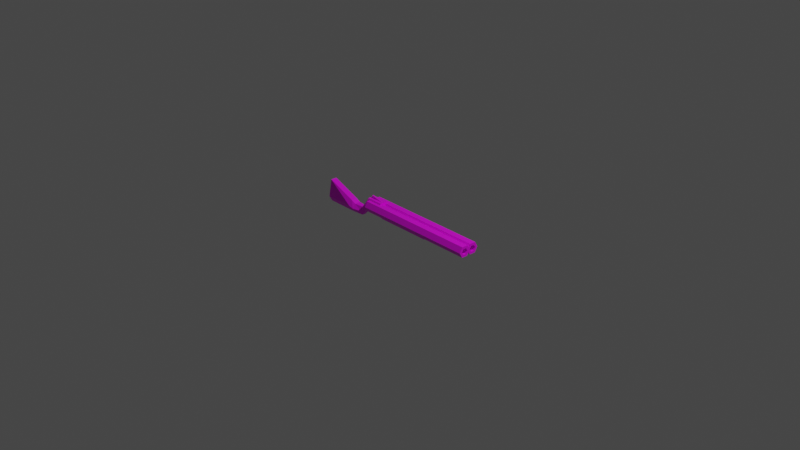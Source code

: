 # Source: Gun.blend  (saved by Blender 2.90.8; exported with 4.5.12 LTS)
import bpy
from mathutils import Matrix  # noqa: F401  (used for matrix-valued properties, if any)

bpy.ops.wm.read_factory_settings(use_empty=True)
scene = bpy.context.scene
scene.name = 'Scene'

# ---- collections
col_collection = bpy.data.collections.new('Collection'); scene.collection.children.link(col_collection)
col_gun = bpy.data.collections.new('Gun'); col_collection.children.link(col_gun)

# ---- images (referenced by path relative to the original .blend; pixels are not part of the script)
import os
ASSET_DIR = os.environ.get("B2B_ASSET_DIR", "")  # directory of the original .blend (textures are referenced by path, not embedded)
HERE = os.path.dirname(os.path.abspath(__file__))  # packed textures are extracted next to this script under _unpacked/

def load_image(name, relpath, width, height, colorspace="sRGB"):
    """Load a texture the original file referenced (path relative to the .blend, or extracted next to this script)."""
    p = next((c for c in (os.path.join(HERE, relpath), os.path.join(ASSET_DIR, relpath)) if relpath and os.path.exists(c)), "")
    if p:
        img = bpy.data.images.load(p, check_existing=True)
        img.name = name
    else:  # same state as the original file: an image datablock whose file is absent (Cycles renders it pink)
        img = bpy.data.images.new(name, width, height)
        img.source = "FILE"
        img.filepath = "//" + (relpath or name)
    img.colorspace_settings.name = colorspace
    return img
img_colour_png_005 = load_image('Colour.png.005', 'Colour.png', 1024, 1024, 'sRGB')
img_colour_png_001 = load_image('Colour.png.001', 'Colour.png', 1024, 1024, 'sRGB')

# ---- materials (node trees are filled in below, after node groups)
mat_material_002 = bpy.data.materials.new('Material.002')
mat_material_002.alpha_threshold = 0.0
mat_material_002.use_transparent_shadow = False
mat_material_002.roughness = 0.5
mat_material_002.line_color = (0.0, 0.0, 0.0, 1.0)
mat_material_001 = bpy.data.materials.new('Material.001')
mat_material_001.use_transparent_shadow = False

# ---- material node trees
mat_material_002.use_nodes = True; mat_material_002.node_tree.nodes.clear()
_N = mat_material_002.node_tree.nodes; _L = mat_material_002.node_tree.links
n0 = _N.new('ShaderNodeOutputMaterial'); n0.name = 'Material Output'; n0.location = (300, 300)
n1 = _N.new('ShaderNodeBsdfPrincipled'); n1.name = 'Principled BSDF'; n1.location = (10, 300)
n1.distribution = 'GGX'
n1.subsurface_method = 'BURLEY'
n1.inputs[3].default_value = 1.45
n1.inputs[27].default_value = (0.0, 0.0, 0.0, 1.0)
n1.inputs[28].default_value = 1.0
n2 = _N.new('ShaderNodeTexImage'); n2.name = 'Image Texture'; n2.location = (-384, 163)
n2.image = img_colour_png_005
_L.new(n1.outputs[0], n0.inputs[0])
_L.new(n2.outputs[0], n1.inputs[0])
n0.is_active_output = True
mat_material_001.use_nodes = True; mat_material_001.node_tree.nodes.clear()
_N = mat_material_001.node_tree.nodes; _L = mat_material_001.node_tree.links
n0 = _N.new('ShaderNodeBsdfPrincipled'); n0.name = 'Principled BSDF'; n0.location = (10, 300)
n0.distribution = 'GGX'
n0.subsurface_method = 'BURLEY'
n0.inputs[3].default_value = 1.45
n0.inputs[27].default_value = (0.0, 0.0, 0.0, 1.0)
n0.inputs[28].default_value = 1.0
n1 = _N.new('ShaderNodeOutputMaterial'); n1.name = 'Material Output'; n1.location = (300, 300)
n2 = _N.new('ShaderNodeTexImage'); n2.name = 'Image Texture'; n2.location = (-462, 193)
n2.image = img_colour_png_001
_L.new(n0.outputs[0], n1.inputs[0])
_L.new(n2.outputs[0], n0.inputs[0])
n1.is_active_output = True

# ---- world
world_world = bpy.data.worlds.new('World'); scene.world = world_world
world_world.use_nodes = True; world_world.node_tree.nodes.clear()
_N = world_world.node_tree.nodes; _L = world_world.node_tree.links
n0 = _N.new('ShaderNodeOutputWorld'); n0.name = 'World Output'; n0.location = (300, 300)
n1 = _N.new('ShaderNodeBackground'); n1.name = 'Background'; n1.location = (10, 300)
n1.inputs[0].default_value = (0.05088, 0.05088, 0.05088, 1.0)
_L.new(n1.outputs[0], n0.inputs[0])
n0.is_active_output = True
world_world.color = (0.05088, 0.05088, 0.05088)
world_world.use_sun_shadow = False
world_world.sun_shadow_jitter_overblur = 0.0

# ---- cameras
cam_camera = bpy.data.cameras.new('Camera')
cam_camera.clip_end = 100.0
cam_camera.ortho_scale = 7.314

# ---- lights
light_light = bpy.data.lights.new('Light', 'POINT')
light_light.transmission_factor = 0.0
light_light.energy = 1000.0
light_light.shadow_soft_size = 0.1
light_light.shadow_maximum_resolution = 0.006
light_light.use_absolute_resolution = True

# ---- meshes
me_cube_001 = bpy.data.meshes.new('Cube.001')
me_cube_001.from_pydata([(-0.232, 0.07755, -0.02505), (0.4023, 0.0589, -0.02006), (-0.2325, 0.04535, -0.08086), (0.4018, 0.0267, -0.07587), (-0.2344, -0.01906, -0.08088), (0.3999, -0.03771, -0.07588), (-0.2358, -0.05127, -0.02508), (0.3985, -0.06992, -0.02009), (-0.2353, -0.01906, 0.03073), (0.399, -0.03771, 0.03572), (-0.2334, 0.04535, 0.03074), (0.4009, 0.0267, 0.03574), (-0.3997, 0.1294, 0.02276), (0.9968, 0.05848, 0.03376), (-0.4002, 0.09722, -0.03305), (0.9965, 0.04121, 0.003823), (-0.4021, 0.03281, -0.03307), (0.9955, 0.006664, 0.003815), (-0.4035, 0.0006098, 0.02273), (0.9947, -0.01061, 0.03374), (-0.4029, 0.03281, 0.07854), (0.995, 0.006664, 0.06368), (-0.4011, 0.09722, 0.07855), (0.996, 0.04121, 0.06368), (-0.4027, 0.02531, 0.02273), (0.9937, -0.04564, 0.03373), (-0.4032, -0.0069, -0.03308), (0.9934, -0.06291, 0.003799), (-0.4051, -0.07131, -0.03309), (0.9924, -0.09746, 0.003791), (-0.4065, -0.1035, 0.0227), (0.9917, -0.1147, 0.03372), (-0.406, -0.07131, 0.07851), (0.9919, -0.09746, 0.06365), (-0.4041, -0.0069, 0.07853), (0.9929, -0.06291, 0.06366), (-0.4264, 0.09155, 0.02255), (-0.2329, 0.08586, 0.02407), (-0.427, 0.05076, -0.0493), (-0.2335, 0.04507, -0.04777), (-0.4294, -0.03082, -0.04931), (-0.2359, -0.03651, -0.04779), (-0.4312, -0.07161, 0.02251), (-0.2377, -0.0773, 0.02403), (-0.4305, -0.03082, 0.09435), (-0.2371, -0.03651, 0.09588), (-0.4281, 0.05076, 0.09437), (-0.2347, 0.04507, 0.0959), (-0.4648, 0.07464, 0.0003086), (-0.4653, 0.04286, -0.0467), (-0.4672, -0.02069, -0.04672), (-0.4685, -0.05247, 0.0002792), (-0.4679, -0.02069, 0.04729), (-0.4661, 0.04286, 0.04731), (-0.5496, 0.05858, -0.09994), (-0.5499, 0.03608, -0.147), (-0.5512, -0.008904, -0.147), (-0.5523, -0.0314, -0.09996), (-0.552, -0.008904, -0.05295), (-0.5507, 0.03608, -0.05294), (-0.6558, 0.08342, -0.1008), (-0.6564, 0.05008, -0.1478), (-0.6584, -0.01661, -0.1478), (-0.6597, -0.04996, -0.1008), (-0.6591, -0.01661, -0.0538), (-0.6572, 0.05008, -0.05378), (-0.712, 0.08597, -0.08854), (-0.7126, 0.05218, -0.1491), (-0.7145, -0.01541, -0.1491), (-0.716, -0.04921, -0.08857), (-0.7155, -0.01541, -0.02805), (-0.7135, 0.05218, -0.02804), (-1.049, 0.09588, -0.09119), (-1.049, 0.06208, -0.1517), (-1.051, -0.005511, -0.1517), (-1.053, -0.03931, -0.09122), (-1.053, -0.005511, 0.09511), (-1.051, 0.06208, 0.09513), (-0.2594, -0.002424, 0.0957), (-0.4062, 0.001891, 0.09454), (-0.4058, 0.01668, 0.09455), (-0.4064, 0.001891, 0.1229), (-0.406, 0.01668, 0.1229), (-0.259, 0.01236, 0.0957), (0.9971, 0.05614, -0.02205), (0.9976, 0.08835, 0.03376), (0.9952, -0.008268, -0.02206), (0.9944, -0.008268, 0.08954), (0.9962, 0.05614, 0.08956), (0.9941, -0.04798, -0.02207), (0.9922, -0.1124, -0.02208), (0.9908, -0.1446, 0.03371), (0.9913, -0.1124, 0.08952), (0.9932, -0.04798, 0.08954), (0.7303, 0.04904, 0.001727), (0.7306, 0.06631, 0.03166), (0.7293, 0.01449, 0.001719), (0.7286, -0.002784, 0.03165), (0.7288, 0.01449, 0.06158), (0.7299, 0.04904, 0.06159), (0.7273, -0.05509, 0.001703), (0.7275, -0.03781, 0.03164), (0.7262, -0.08963, 0.001695), (0.7255, -0.1069, 0.03162), (0.7258, -0.08963, 0.06156), (0.7268, -0.05509, 0.06156)], [], [(0, 1, 3, 2), (2, 3, 5, 4), (4, 5, 7, 6), (6, 7, 9, 8), (3, 1, 11, 9, 7, 5), (8, 9, 11, 10), (10, 11, 1, 0), (0, 2, 4, 6, 8, 10), (12, 85, 84, 14), (14, 84, 86, 16), (16, 86, 25, 18), (18, 25, 87, 20), (21, 19, 97, 98), (20, 87, 88, 22), (22, 88, 85, 12), (12, 14, 16, 18, 20, 22), (24, 19, 89, 26), (26, 89, 90, 28), (28, 90, 91, 30), (30, 91, 92, 32), (27, 25, 101, 100), (32, 92, 93, 34), (34, 93, 19, 24), (24, 26, 28, 30, 32, 34), (36, 37, 39, 38), (38, 39, 41, 40), (40, 41, 43, 42), (42, 43, 45, 44), (39, 37, 47, 45, 43, 41), (47, 46, 80, 83), (46, 47, 37, 36), (36, 38, 49, 48), (52, 53, 59, 58), (40, 42, 51, 50), (46, 36, 48, 53), (42, 44, 52, 51), (38, 40, 50, 49), (44, 46, 53, 52), (56, 57, 63, 62), (50, 51, 57, 56), (48, 49, 55, 54), (53, 48, 54, 59), (51, 52, 58, 57), (49, 50, 56, 55), (61, 62, 68, 67), (54, 55, 61, 60), (59, 54, 60, 65), (57, 58, 64, 63), (55, 56, 62, 61), (58, 59, 65, 64), (66, 67, 73, 72), (64, 65, 71, 70), (62, 63, 69, 68), (60, 61, 67, 66), (65, 60, 66, 71), (63, 64, 70, 69), (72, 73, 74, 75, 76, 77), (71, 66, 72, 77), (69, 70, 76, 75), (67, 68, 74, 73), (70, 71, 77, 76), (68, 69, 75, 74), (83, 80, 82), (46, 44, 79, 80), (45, 47, 83, 78), (44, 45, 78, 79), (81, 78, 83, 82), (80, 79, 81, 82), (79, 78, 81), (13, 15, 84, 85), (15, 17, 86, 84), (17, 19, 25, 86), (19, 21, 87, 25), (21, 23, 88, 87), (23, 13, 85, 88), (25, 27, 89, 19), (27, 29, 90, 89), (29, 31, 91, 90), (31, 33, 92, 91), (33, 35, 93, 92), (35, 25, 19, 93), (94, 95, 99, 98, 97, 96), (100, 101, 105, 104, 103, 102), (35, 33, 104, 105), (15, 13, 95, 94), (29, 27, 100, 102), (23, 21, 98, 99), (25, 35, 105, 101), (17, 15, 94, 96), (31, 29, 102, 103), (13, 23, 99, 95), (19, 17, 96, 97), (33, 31, 103, 104)])
_uv = me_cube_001.uv_layers.new(name='UVMap')
_uv.uv.foreach_set('vector', [0.6517, 0.7663, 0.6517, 0.7663, 0.6517, 0.7663, 0.6517, 0.7663, 0.6517, 0.7663, 0.6517, 0.7663, 0.6517, 0.7663, 0.6517, 0.7663, 0.6517, 0.7663, 0.6517, 0.7663, 0.6517, 0.7663, 0.6517, 0.7663, 0.194, 0.583, 0.194, 0.583, 0.194, 0.583, 0.194, 0.583, 0.6517, 0.7663, 0.6517, 0.7663, 0.6517, 0.7663, 0.6517, 0.7663, 0.6517, 0.7663, 0.6517, 0.7663, 0.194, 0.583, 0.194, 0.583, 0.194, 0.583, 0.194, 0.583, 0.194, 0.583, 0.194, 0.583, 0.194, 0.583, 0.194, 0.583, 0.6517, 0.7663, 0.6517, 0.7663, 0.6517, 0.7663, 0.6517, 0.7663, 0.6517, 0.7663, 0.6517, 0.7663, 0.194, 0.583, 0.194, 0.583, 0.194, 0.583, 0.194, 0.583, 0.194, 0.583, 0.194, 0.583, 0.194, 0.583, 0.194, 0.583, 0.194, 0.583, 0.194, 0.583, 0.194, 0.583, 0.194, 0.583, 0.194, 0.583, 0.194, 0.583, 0.194, 0.583, 0.194, 0.583, 0.4682, 0.196, 0.4682, 0.196, 0.4682, 0.196, 0.4682, 0.196, 0.194, 0.583, 0.194, 0.583, 0.194, 0.583, 0.194, 0.583, 0.194, 0.583, 0.194, 0.583, 0.194, 0.583, 0.194, 0.583, 0.194, 0.583, 0.194, 0.583, 0.194, 0.583, 0.194, 0.583, 0.194, 0.583, 0.194, 0.583, 0.194, 0.583, 0.194, 0.583, 0.194, 0.583, 0.194, 0.583, 0.194, 0.583, 0.194, 0.583, 0.194, 0.583, 0.194, 0.583, 0.194, 0.583, 0.194, 0.583, 0.194, 0.583, 0.194, 0.583, 0.194, 0.583, 0.194, 0.583, 0.194, 0.583, 0.194, 0.583, 0.4682, 0.196, 0.4682, 0.196, 0.4682, 0.196, 0.4682, 0.196, 0.194, 0.583, 0.194, 0.583, 0.194, 0.583, 0.194, 0.583, 0.194, 0.583, 0.194, 0.583, 0.194, 0.583, 0.194, 0.583, 0.194, 0.583, 0.194, 0.583, 0.194, 0.583, 0.194, 0.583, 0.194, 0.583, 0.194, 0.583, 0.3923, 0.8605, 0.3923, 0.8605, 0.3923, 0.8605, 0.3923, 0.8605, 0.3923, 0.8605, 0.3923, 0.8605, 0.3923, 0.8605, 0.3923, 0.8605, 0.3923, 0.8605, 0.3923, 0.8605, 0.3923, 0.8605, 0.3923, 0.8605, 0.3923, 0.8605, 0.3923, 0.8605, 0.3923, 0.8605, 0.3923, 0.8605, 0.3923, 0.8605, 0.3923, 0.8605, 0.3923, 0.8605, 0.3923, 0.8605, 0.3923, 0.8605, 0.3923, 0.8605, 0.3923, 0.8605, 0.3923, 0.8605, 0.3923, 0.8605, 0.3923, 0.8605, 0.3923, 0.8605, 0.3923, 0.8605, 0.3923, 0.8605, 0.3923, 0.8605, 0.3923, 0.8605, 0.3923, 0.8605, 0.3923, 0.8605, 0.3923, 0.8605, 0.3923, 0.8605, 0.3923, 0.8605, 0.3923, 0.8605, 0.3923, 0.8605, 0.3923, 0.8605, 0.3923, 0.8605, 0.3923, 0.8605, 0.3923, 0.8605, 0.3923, 0.8605, 0.3923, 0.8605, 0.3923, 0.8605, 0.3923, 0.8605, 0.3923, 0.8605, 0.3923, 0.8605, 0.3923, 0.8605, 0.3923, 0.8605, 0.3923, 0.8605, 0.3923, 0.8605, 0.3923, 0.8605, 0.3923, 0.8605, 0.3923, 0.8605, 0.3923, 0.8605, 0.3923, 0.8605, 0.3923, 0.8605, 0.3923, 0.8605, 0.3923, 0.8605, 0.3923, 0.8605, 0.3923, 0.8605, 0.3923, 0.8605, 0.3923, 0.8605, 0.3923, 0.8605, 0.3923, 0.8605, 0.3923, 0.8605, 0.3923, 0.8605, 0.3923, 0.8605, 0.3923, 0.8605, 0.3923, 0.8605, 0.3923, 0.8605, 0.3923, 0.8605, 0.3923, 0.8605, 0.3923, 0.8605, 0.3923, 0.8605, 0.3923, 0.8605, 0.3923, 0.8605, 0.3923, 0.8605, 0.3923, 0.8605, 0.3923, 0.8605, 0.3923, 0.8605, 0.3923, 0.8605, 0.3923, 0.8605, 0.3923, 0.8605, 0.3923, 0.8605, 0.3923, 0.8605, 0.3923, 0.8605, 0.3923, 0.8605, 0.3923, 0.8605, 0.3923, 0.8605, 0.3923, 0.8605, 0.3923, 0.8605, 0.3923, 0.8605, 0.3923, 0.8605, 0.3923, 0.8605, 0.3923, 0.8605, 0.3923, 0.8605, 0.3923, 0.8605, 0.3923, 0.8605, 0.3923, 0.8605, 0.3923, 0.8605, 0.3923, 0.8605, 0.3923, 0.8605, 0.3923, 0.8605, 0.3923, 0.8605, 0.3923, 0.8605, 0.3923, 0.8605, 0.3923, 0.8605, 0.3923, 0.8605, 0.3923, 0.8605, 0.3923, 0.8605, 0.3923, 0.8605, 0.3923, 0.8605, 0.3923, 0.8605, 0.3923, 0.8605, 0.3923, 0.8605, 0.3923, 0.8605, 0.3923, 0.8605, 0.3923, 0.8605, 0.3923, 0.8605, 0.3923, 0.8605, 0.3923, 0.8605, 0.3923, 0.8605, 0.3923, 0.8605, 0.3923, 0.8605, 0.3923, 0.8605, 0.3923, 0.8605, 0.3923, 0.8605, 0.3923, 0.8605, 0.3923, 0.8605, 0.3923, 0.8605, 0.3923, 0.8605, 0.3923, 0.8605, 0.3923, 0.8605, 0.3923, 0.8605, 0.3923, 0.8605, 0.3923, 0.8605, 0.3923, 0.8605, 0.3923, 0.8605, 0.3923, 0.8605, 0.3923, 0.8605, 0.3923, 0.8605, 0.3923, 0.8605, 0.3923, 0.8605, 0.3923, 0.8605, 0.3923, 0.8605, 0.3923, 0.8605, 0.3923, 0.8605, 0.3923, 0.8605, 0.3923, 0.8605, 0.3923, 0.8605, 0.3923, 0.8605, 0.3923, 0.8605, 0.3923, 0.8605, 0.3923, 0.8605, 0.194, 0.583, 0.194, 0.583, 0.194, 0.583, 0.3923, 0.8605, 0.3923, 0.8605, 0.3923, 0.8605, 0.3923, 0.8605, 0.3923, 0.8605, 0.3923, 0.8605, 0.3923, 0.8605, 0.3923, 0.8605, 0.3923, 0.8605, 0.3923, 0.8605, 0.3923, 0.8605, 0.3923, 0.8605, 0.194, 0.583, 0.194, 0.583, 0.194, 0.583, 0.194, 0.583, 0.194, 0.583, 0.194, 0.583, 0.194, 0.583, 0.194, 0.583, 0.194, 0.583, 0.194, 0.583, 0.194, 0.583, 0.194, 0.583, 0.194, 0.583, 0.194, 0.583, 0.194, 0.583, 0.194, 0.583, 0.194, 0.583, 0.194, 0.583, 0.194, 0.583, 0.194, 0.583, 0.194, 0.583, 0.194, 0.583, 0.194, 0.583, 0.194, 0.583, 0.194, 0.583, 0.194, 0.583, 0.194, 0.583, 0.194, 0.583, 0.194, 0.583, 0.194, 0.583, 0.194, 0.583, 0.194, 0.583, 0.194, 0.583, 0.194, 0.583, 0.194, 0.583, 0.194, 0.583, 0.194, 0.583, 0.194, 0.583, 0.194, 0.583, 0.194, 0.583, 0.194, 0.583, 0.194, 0.583, 0.194, 0.583, 0.194, 0.583, 0.194, 0.583, 0.194, 0.583, 0.194, 0.583, 0.194, 0.583, 0.194, 0.583, 0.194, 0.583, 0.194, 0.583, 0.194, 0.583, 0.194, 0.583, 0.194, 0.583, 0.194, 0.583, 0.194, 0.583, 0.194, 0.583, 0.194, 0.583, 0.194, 0.583, 0.4044, 0.3031, 0.4044, 0.3031, 0.4044, 0.3031, 0.4044, 0.3031, 0.4044, 0.3031, 0.4044, 0.3031, 0.4044, 0.3031, 0.4044, 0.3031, 0.4044, 0.3031, 0.4044, 0.3031, 0.4044, 0.3031, 0.4044, 0.3031, 0.4682, 0.196, 0.4682, 0.196, 0.4682, 0.196, 0.4682, 0.196, 0.4682, 0.196, 0.4682, 0.196, 0.4682, 0.196, 0.4682, 0.196, 0.4682, 0.196, 0.4682, 0.196, 0.4682, 0.196, 0.4682, 0.196, 0.4682, 0.196, 0.4682, 0.196, 0.4682, 0.196, 0.4682, 0.196, 0.4682, 0.196, 0.4682, 0.196, 0.4682, 0.196, 0.4682, 0.196, 0.4682, 0.196, 0.4682, 0.196, 0.4682, 0.196, 0.4682, 0.196, 0.4682, 0.196, 0.4682, 0.196, 0.4682, 0.196, 0.4682, 0.196, 0.4682, 0.196, 0.4682, 0.196, 0.4682, 0.196, 0.4682, 0.196, 0.4682, 0.196, 0.4682, 0.196, 0.4682, 0.196, 0.4682, 0.196, 0.4682, 0.196, 0.4682, 0.196, 0.4682, 0.196, 0.4682, 0.196])
me_cube_001.materials.append(mat_material_002)
me_cube_001.materials.append(mat_material_001)
me_cube_001.use_remesh_preserve_volume = False
me_cube_001.use_remesh_preserve_attributes = False
me_cube_001.use_mirror_vertex_groups = False
me_cube_001.use_paint_bone_selection = False
me_cube_001.use_paint_mask_vertex = True
me_cube_001.update()

# ---- objects
ob_light = bpy.data.objects.new('Light', light_light)
ob_camera = bpy.data.objects.new('Camera', cam_camera)
ob_shotgun = bpy.data.objects.new('Shotgun', me_cube_001)

# ---- transforms, parenting, visibility, modifiers, constraints
ob_light.location = (4.076, 1.005, 5.904)
ob_light.rotation_euler = (0.6503, 0.05522, 1.866)
ob_light.lock_rotations_4d = False
ob_light.empty_display_type = 'ARROWS'
ob_light.color = (0.0, 0.0, 0.0, 0.0)
ob_light.lineart.crease_threshold = 0.0
ob_camera.location = (7.359, -6.926, 4.958)
ob_camera.rotation_euler = (1.109, 0.0, 0.8149)
ob_camera.lock_rotations_4d = False
ob_camera.empty_display_type = 'ARROWS'
ob_camera.color = (0.0, 0.0, 0.0, 0.0)
ob_camera.display_type = 'WIRE'
ob_camera.lineart.crease_threshold = 0.0
ob_shotgun.location = (0.0, 0.0, 0.0)
ob_shotgun.lock_rotations_4d = False
ob_shotgun.empty_display_type = 'ARROWS'
ob_shotgun.lineart.crease_threshold = 0.0
_vg = ob_shotgun.vertex_groups.new(name='spine')
_vg = ob_shotgun.vertex_groups.new(name='spine.001')
_vg = ob_shotgun.vertex_groups.new(name='spine.002')
_vg = ob_shotgun.vertex_groups.new(name='spine.003')
_vg = ob_shotgun.vertex_groups.new(name='spine.004')
_vg = ob_shotgun.vertex_groups.new(name='spine.005')
_vg = ob_shotgun.vertex_groups.new(name='spine.006')
_vg = ob_shotgun.vertex_groups.new(name='face')
_vg = ob_shotgun.vertex_groups.new(name='shoulder.L')
for _i, _w in zip([4, 6, 8, 10, 12, 14, 16, 18, 20, 22, 26, 28, 30, 32, 34, 36, 40, 41, 42, 43, 44, 45, 46, 47, 51, 52, 78, 79, 80, 81, 82, 83], [0.0, 0.0, 0.0, 0.0, 0.0, 0.0, 0.0, 0.0, 0.0, 0.0, 0.0, 0.0, 0.0, 0.0, 0.0, 0.0, 0.0, 0.0, 0.0, 0.0, 0.0, 0.0, 0.0, 0.0, 0.0, 0.0, 0.0, 0.0, 0.0, 0.0, 0.0, 0.0]): _vg.add([_i], _w, 'REPLACE')
_vg = ob_shotgun.vertex_groups.new(name='upper_arm.L')
_vg = ob_shotgun.vertex_groups.new(name='forearm.L')
_vg = ob_shotgun.vertex_groups.new(name='hand.L')
_vg = ob_shotgun.vertex_groups.new(name='shoulder.R')
for _i, _w in zip([1, 3, 4, 5, 6, 7, 8, 9, 10, 11, 16, 18, 20, 22, 28, 30, 32, 34, 37, 40, 41, 42, 43, 44, 45, 46, 47, 51, 52, 54, 55, 56, 59, 60, 61, 62, 65, 66, 67, 68, 71, 72, 73, 78, 79, 80, 81, 82, 83], [0.0, 0.0, 0.0, 0.0, 0.0, 0.0, 0.0, 0.0, 0.0, 0.0, 0.0, 0.0, 0.0, 0.0, 0.0, 0.0, 0.0, 0.0, 0.0, 0.0, 0.0, 0.0, 0.0, 0.0, 0.0, 0.0, 0.0, 0.0, 0.0, 0.0, 0.0, 0.0, 0.0, 0.0, 0.0, 0.0, 0.0, 0.0, 0.0, 0.0, 0.0, 0.0, 0.0, 0.0, 0.0, 0.0, 0.0, 0.0, 0.0]): _vg.add([_i], _w, 'REPLACE')
_vg = ob_shotgun.vertex_groups.new(name='upper_arm.R')
for _i, _w in zip([0, 2, 4, 6, 10, 12, 14, 16, 18, 22, 24, 26, 28, 30, 36, 37, 38, 39, 40, 41, 42, 46, 48, 49, 50, 51, 53, 59, 66, 71, 72], [0.0, 0.0, 0.0, 0.0, 0.0, 0.0, 0.0, 0.0, 0.0, 0.0, 0.0, 0.0, 0.0, 0.0, 0.0, 0.0, 0.0, 0.0, 0.0, 0.0, 0.0, 0.0, 0.0, 0.0, 0.0, 0.0, 0.0, 0.0, 0.0, 0.0, 0.0]): _vg.add([_i], _w, 'REPLACE')
_vg = ob_shotgun.vertex_groups.new(name='forearm.R')
for _i, _w in zip([0, 1, 3, 4, 5, 6, 7, 8, 9, 10, 11, 12, 13, 14, 15, 16, 17, 18, 19, 20, 21, 22, 23, 24, 25, 26, 27, 28, 29, 30, 31, 32, 33, 34, 35, 36, 37, 38, 39, 40, 41, 42, 43, 44, 45, 46, 47, 48, 49, 50, 51, 52, 53, 54, 55, 56, 57, 58, 59, 60, 61, 62, 63, 64, 65, 66, 67, 68, 69, 70, 71, 72, 73, 74, 75, 76, 77, 78, 79, 80, 81, 82, 83, 84, 85, 86, 87, 88, 89, 90, 91, 92, 93, 94, 95, 96, 97, 98, 99, 100, 101, 102, 103, 104, 105], [0.0, 0.0, 0.0, 0.0, 0.0, 0.0, 0.0, 0.0, 0.0, 0.0, 0.0, 0.0, 0.0, 0.0, 0.0, 0.0, 0.0, 0.0, 0.0, 0.0, 0.0, 0.0, 0.0, 0.0, 0.0, 0.0, 0.0, 0.0, 0.0, 0.0, 0.0, 0.0, 0.0, 0.0, 0.0, 0.0, 0.0, 0.0, 0.07681, 0.0, 0.0, 0.0, 0.0, 0.0, 0.0, 0.0, 0.0, 0.0, 0.0, 0.0, 0.0, 0.0, 0.0, 0.0, 0.0, 0.0, 0.0, 0.0, 0.0, 0.0, 0.0, 0.0, 0.0, 0.0, 0.0, 0.0, 0.0, 0.0, 1.0, 0.0, 0.0, 0.0, 0.0, 1.0, 1.0, 1.0, 1.0, 0.0, 0.0, 0.0, 0.0, 0.0, 0.0, 0.0, 0.0, 0.0, 0.0, 0.0, 0.0, 0.0, 0.0, 0.0, 0.0, 0.0, 0.0, 0.0, 0.0, 0.0, 0.0, 0.0, 0.0, 0.0, 0.0, 0.0, 0.0]): _vg.add([_i], _w, 'REPLACE')
_vg = ob_shotgun.vertex_groups.new(name='hand.R')
for _i, _w in zip([0, 1, 2, 3, 4, 5, 6, 7, 8, 9, 10, 11, 12, 13, 14, 15, 16, 17, 18, 19, 20, 21, 22, 23, 24, 25, 26, 27, 28, 29, 30, 31, 32, 33, 34, 35, 36, 37, 38, 39, 40, 41, 42, 43, 44, 45, 46, 47, 48, 49, 50, 51, 52, 53, 54, 55, 56, 57, 58, 59, 60, 61, 62, 63, 64, 65, 66, 67, 68, 69, 70, 71, 72, 73, 74, 75, 76, 77, 78, 79, 80, 81, 82, 83, 84, 85, 86, 87, 88, 89, 90, 91, 92, 93, 94, 95, 96, 97, 98, 99, 100, 101, 102, 103, 104, 105], [1.0, 1.0, 1.0, 1.0, 1.0, 1.0, 1.0, 1.0, 1.0, 1.0, 1.0, 1.0, 1.0, 1.0, 1.0, 1.0, 1.0, 1.0, 1.0, 1.0, 1.0, 1.0, 1.0, 1.0, 1.0, 1.0, 1.0, 1.0, 1.0, 1.0, 1.0, 1.0, 1.0, 1.0, 1.0, 1.0, 1.0, 1.0, 1.0, 1.0, 1.0, 1.0, 1.0, 1.0, 1.0, 1.0, 1.0, 1.0, 1.0, 1.0, 1.0, 1.0, 1.0, 1.0, 1.0, 1.0, 1.0, 1.0, 1.0, 1.0, 1.0, 1.0, 1.0, 1.0, 1.0, 1.0, 1.0, 1.0, 1.0, 1.0, 1.0, 1.0, 1.0, 1.0, 1.0, 1.0, 1.0, 1.0, 1.0, 1.0, 1.0, 1.0, 1.0, 1.0, 1.0, 1.0, 1.0, 1.0, 1.0, 1.0, 1.0, 1.0, 1.0, 1.0, 1.0, 0.9994, 1.0, 1.0, 1.0, 0.9959, 1.0, 1.0, 1.0, 1.0, 1.0, 1.0]): _vg.add([_i], _w, 'REPLACE')
_vg = ob_shotgun.vertex_groups.new(name='breast.L')
_vg = ob_shotgun.vertex_groups.new(name='breast.R')
_vg = ob_shotgun.vertex_groups.new(name='pelvis.L')
_vg = ob_shotgun.vertex_groups.new(name='pelvis.R')
_vg = ob_shotgun.vertex_groups.new(name='thigh.L')
_vg = ob_shotgun.vertex_groups.new(name='shin.L')
_vg = ob_shotgun.vertex_groups.new(name='foot.L')
_vg = ob_shotgun.vertex_groups.new(name='toe.L')
_vg = ob_shotgun.vertex_groups.new(name='heel.02.L')
_vg = ob_shotgun.vertex_groups.new(name='thigh.R')
_vg = ob_shotgun.vertex_groups.new(name='shin.R')
_vg = ob_shotgun.vertex_groups.new(name='foot.R')
_vg = ob_shotgun.vertex_groups.new(name='toe.R')
_vg = ob_shotgun.vertex_groups.new(name='heel.02.R')
for _i, _w in zip([13, 15, 17, 19, 21, 23, 84, 85, 86, 87, 88, 94, 95, 96, 97, 98, 99], [0.0004354, 0.0006319, 1.907e-06, 3.695e-06, 1.562e-05, 0.0001433, 0.0006439, 1.013e-06, 1.967e-06, 0.0001789, 0.0002017, 1.788e-06, 0.0006026, 5.96e-08, 5.364e-07, 0.005737, 0.004106]): _vg.add([_i], _w, 'REPLACE')
_m = ob_shotgun.modifiers.new('Armature', 'ARMATURE')

# ---- collection membership
col_collection.objects.link(ob_light)
col_collection.objects.link(ob_camera)
col_gun.objects.link(ob_shotgun)

# ---- scene / render settings (as saved in the file)
scene.camera = ob_camera
scene.frame_start = 1; scene.frame_end = 250; scene.frame_set(1)
scene.render.engine = 'BLENDER_EEVEE_NEXT'
scene.cycles.use_denoising = False
scene.cycles.samples = 128
scene.cycles.sampling_pattern = 'TABULATED_SOBOL'
scene.cycles.use_adaptive_sampling = False
scene.cycles.use_light_tree = False
scene.view_settings.view_transform = 'Filmic'
bpy.context.view_layer.update()
